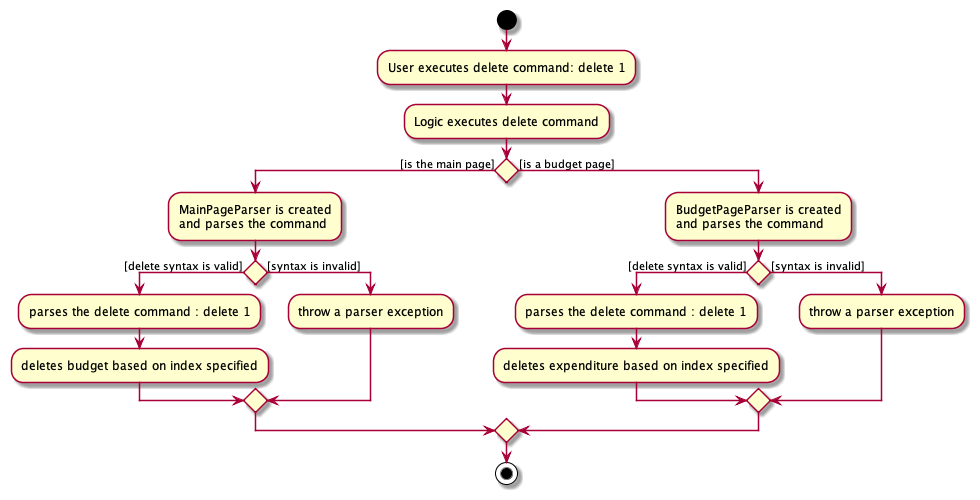

The diagram above was rendered by PlantUML. Its source (embedded in the PNG):
@startuml
start
:User executes delete command: delete 1;
:Logic executes delete command;

if () then ([is the main page])
    :MainPageParser is created\nand parses the command;

    if () then ([delete syntax is valid])
    :parses the delete command : delete 1;
    :deletes budget based on index specified;
    else ([syntax is invalid])
    :throw a parser exception;
    endif

else ([is a budget page])
    :BudgetPageParser is created\nand parses the command;

    if () then ([delete syntax is valid])
    :parses the delete command : delete 1;
    :deletes expenditure based on index specified;
    else ([syntax is invalid])
    :throw a parser exception;
    endif

endif
stop

@enduml